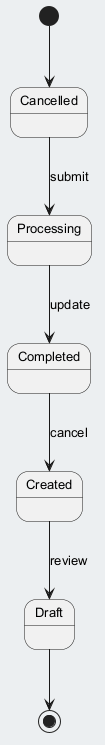

The diagram above was rendered by PlantUML. Its source (embedded in the PNG):
@startuml
skinparam backgroundColor #ECEFF1
skinparam classBackgroundColor #FFFFFF
skinparam classBorderColor #455A64
skinparam defaultFontSize 13
[*] --> Cancelled
Cancelled --> Processing : submit
Processing --> Completed : update
Completed --> Created : cancel
Created --> Draft : review
Draft --> [*]
@enduml